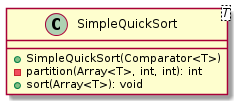

The diagram above was rendered by PlantUML. Its source (embedded in the PNG):
@startuml

    class SimpleQuickSort<T> {
        +SimpleQuickSort(Comparator<T>)
        -partition(Array<T>, int, int): int
        +sort(Array<T>): void
    }

@enduml